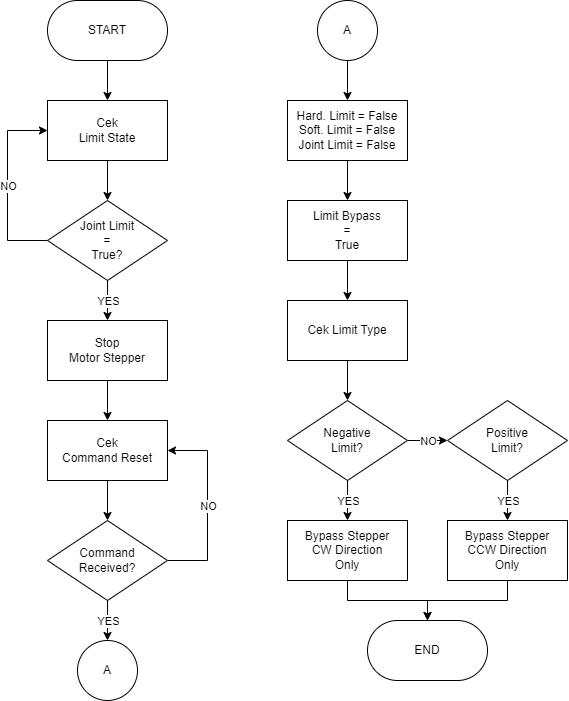

The diagram above was exported from draw.io. Its source (the exported page's mxGraphModel, read from the mxfile embedded in the PNG):
<mxGraphModel dx="1313" dy="776" grid="1" gridSize="10" guides="1" tooltips="1" connect="1" arrows="1" fold="1" page="1" pageScale="1" pageWidth="640" pageHeight="780" math="0" shadow="0">
  <root>
    <mxCell id="ErBlaGShpO5uM-YWOFHn-0" />
    <mxCell id="ErBlaGShpO5uM-YWOFHn-1" parent="ErBlaGShpO5uM-YWOFHn-0" />
    <mxCell id="i3kJTGjEcvro-llkoXvV-7" value="" style="edgeStyle=orthogonalEdgeStyle;rounded=0;orthogonalLoop=1;jettySize=auto;html=1;" edge="1" parent="ErBlaGShpO5uM-YWOFHn-1" source="ErBlaGShpO5uM-YWOFHn-3" target="i3kJTGjEcvro-llkoXvV-6">
      <mxGeometry relative="1" as="geometry" />
    </mxCell>
    <mxCell id="ErBlaGShpO5uM-YWOFHn-3" value="START" style="rounded=1;whiteSpace=wrap;html=1;arcSize=50;" vertex="1" parent="ErBlaGShpO5uM-YWOFHn-1">
      <mxGeometry x="80" y="40" width="120" height="60" as="geometry" />
    </mxCell>
    <mxCell id="i3kJTGjEcvro-llkoXvV-4" value="" style="edgeStyle=orthogonalEdgeStyle;rounded=0;orthogonalLoop=1;jettySize=auto;html=1;" edge="1" parent="ErBlaGShpO5uM-YWOFHn-1" source="i3kJTGjEcvro-llkoXvV-1" target="i3kJTGjEcvro-llkoXvV-3">
      <mxGeometry relative="1" as="geometry" />
    </mxCell>
    <mxCell id="i3kJTGjEcvro-llkoXvV-1" value="Cek&lt;div&gt;Command Reset&lt;/div&gt;" style="rounded=0;whiteSpace=wrap;html=1;" vertex="1" parent="ErBlaGShpO5uM-YWOFHn-1">
      <mxGeometry x="80" y="460" width="120" height="60" as="geometry" />
    </mxCell>
    <mxCell id="i3kJTGjEcvro-llkoXvV-5" style="edgeStyle=orthogonalEdgeStyle;rounded=0;orthogonalLoop=1;jettySize=auto;html=1;exitX=1;exitY=0.5;exitDx=0;exitDy=0;entryX=1;entryY=0.5;entryDx=0;entryDy=0;" edge="1" parent="ErBlaGShpO5uM-YWOFHn-1" source="i3kJTGjEcvro-llkoXvV-3" target="i3kJTGjEcvro-llkoXvV-1">
      <mxGeometry relative="1" as="geometry">
        <Array as="points">
          <mxPoint x="240" y="600" />
          <mxPoint x="240" y="490" />
        </Array>
      </mxGeometry>
    </mxCell>
    <mxCell id="s1ul1iUS4ADfWvsRf7Rg-0" value="NO" style="edgeLabel;html=1;align=center;verticalAlign=middle;resizable=0;points=[];" vertex="1" connectable="0" parent="i3kJTGjEcvro-llkoXvV-5">
      <mxGeometry relative="1" as="geometry">
        <mxPoint as="offset" />
      </mxGeometry>
    </mxCell>
    <mxCell id="Cg9qEpAHB9kvNe0VOHmr-3" value="" style="edgeStyle=orthogonalEdgeStyle;rounded=0;orthogonalLoop=1;jettySize=auto;html=1;" edge="1" parent="ErBlaGShpO5uM-YWOFHn-1" source="i3kJTGjEcvro-llkoXvV-3" target="Cg9qEpAHB9kvNe0VOHmr-2">
      <mxGeometry relative="1" as="geometry" />
    </mxCell>
    <mxCell id="Cg9qEpAHB9kvNe0VOHmr-12" value="YES" style="edgeLabel;html=1;align=center;verticalAlign=middle;resizable=0;points=[];" vertex="1" connectable="0" parent="Cg9qEpAHB9kvNe0VOHmr-3">
      <mxGeometry relative="1" as="geometry">
        <mxPoint as="offset" />
      </mxGeometry>
    </mxCell>
    <mxCell id="i3kJTGjEcvro-llkoXvV-3" value="Command&lt;br&gt;Received?" style="rhombus;whiteSpace=wrap;html=1;" vertex="1" parent="ErBlaGShpO5uM-YWOFHn-1">
      <mxGeometry x="80" y="560" width="120" height="80" as="geometry" />
    </mxCell>
    <mxCell id="i3kJTGjEcvro-llkoXvV-9" value="" style="edgeStyle=orthogonalEdgeStyle;rounded=0;orthogonalLoop=1;jettySize=auto;html=1;" edge="1" parent="ErBlaGShpO5uM-YWOFHn-1" source="i3kJTGjEcvro-llkoXvV-6" target="i3kJTGjEcvro-llkoXvV-8">
      <mxGeometry relative="1" as="geometry" />
    </mxCell>
    <mxCell id="i3kJTGjEcvro-llkoXvV-6" value="Cek&lt;div&gt;Limit State&lt;/div&gt;" style="rounded=0;whiteSpace=wrap;html=1;" vertex="1" parent="ErBlaGShpO5uM-YWOFHn-1">
      <mxGeometry x="80" y="140" width="120" height="60" as="geometry" />
    </mxCell>
    <mxCell id="i3kJTGjEcvro-llkoXvV-21" value="" style="edgeStyle=orthogonalEdgeStyle;rounded=0;orthogonalLoop=1;jettySize=auto;html=1;" edge="1" parent="ErBlaGShpO5uM-YWOFHn-1" source="i3kJTGjEcvro-llkoXvV-8" target="i3kJTGjEcvro-llkoXvV-10">
      <mxGeometry relative="1" as="geometry" />
    </mxCell>
    <mxCell id="i3kJTGjEcvro-llkoXvV-25" value="YES" style="edgeLabel;html=1;align=center;verticalAlign=middle;resizable=0;points=[];" vertex="1" connectable="0" parent="i3kJTGjEcvro-llkoXvV-21">
      <mxGeometry relative="1" as="geometry">
        <mxPoint as="offset" />
      </mxGeometry>
    </mxCell>
    <mxCell id="i3kJTGjEcvro-llkoXvV-23" style="edgeStyle=orthogonalEdgeStyle;rounded=0;orthogonalLoop=1;jettySize=auto;html=1;exitX=0;exitY=0.5;exitDx=0;exitDy=0;entryX=0;entryY=0.5;entryDx=0;entryDy=0;" edge="1" parent="ErBlaGShpO5uM-YWOFHn-1" source="i3kJTGjEcvro-llkoXvV-8" target="i3kJTGjEcvro-llkoXvV-6">
      <mxGeometry relative="1" as="geometry">
        <Array as="points">
          <mxPoint x="40" y="280" />
          <mxPoint x="40" y="170" />
        </Array>
      </mxGeometry>
    </mxCell>
    <mxCell id="i3kJTGjEcvro-llkoXvV-24" value="NO" style="edgeLabel;html=1;align=center;verticalAlign=middle;resizable=0;points=[];" vertex="1" connectable="0" parent="i3kJTGjEcvro-llkoXvV-23">
      <mxGeometry relative="1" as="geometry">
        <mxPoint as="offset" />
      </mxGeometry>
    </mxCell>
    <mxCell id="i3kJTGjEcvro-llkoXvV-8" value="Joint Limit&lt;div&gt;=&lt;/div&gt;&lt;div&gt;True?&lt;/div&gt;" style="rhombus;whiteSpace=wrap;html=1;" vertex="1" parent="ErBlaGShpO5uM-YWOFHn-1">
      <mxGeometry x="80" y="240" width="120" height="80" as="geometry" />
    </mxCell>
    <mxCell id="i3kJTGjEcvro-llkoXvV-22" value="" style="edgeStyle=orthogonalEdgeStyle;rounded=0;orthogonalLoop=1;jettySize=auto;html=1;" edge="1" parent="ErBlaGShpO5uM-YWOFHn-1" source="i3kJTGjEcvro-llkoXvV-10" target="i3kJTGjEcvro-llkoXvV-1">
      <mxGeometry relative="1" as="geometry" />
    </mxCell>
    <mxCell id="i3kJTGjEcvro-llkoXvV-10" value="Stop&lt;br&gt;Motor Stepper" style="rounded=0;whiteSpace=wrap;html=1;" vertex="1" parent="ErBlaGShpO5uM-YWOFHn-1">
      <mxGeometry x="80" y="360" width="120" height="60" as="geometry" />
    </mxCell>
    <mxCell id="Cg9qEpAHB9kvNe0VOHmr-11" value="" style="edgeStyle=orthogonalEdgeStyle;rounded=0;orthogonalLoop=1;jettySize=auto;html=1;" edge="1" parent="ErBlaGShpO5uM-YWOFHn-1" source="i3kJTGjEcvro-llkoXvV-19" target="i3kJTGjEcvro-llkoXvV-26">
      <mxGeometry relative="1" as="geometry" />
    </mxCell>
    <mxCell id="i3kJTGjEcvro-llkoXvV-19" value="Hard. Limit = False&lt;div&gt;Soft. Limit = False&lt;/div&gt;&lt;div&gt;Joint Limit = False&lt;/div&gt;" style="rounded=0;whiteSpace=wrap;html=1;" vertex="1" parent="ErBlaGShpO5uM-YWOFHn-1">
      <mxGeometry x="320" y="140" width="120" height="60" as="geometry" />
    </mxCell>
    <mxCell id="Cg9qEpAHB9kvNe0VOHmr-10" value="" style="edgeStyle=orthogonalEdgeStyle;rounded=0;orthogonalLoop=1;jettySize=auto;html=1;" edge="1" parent="ErBlaGShpO5uM-YWOFHn-1" source="i3kJTGjEcvro-llkoXvV-26" target="s1ul1iUS4ADfWvsRf7Rg-3">
      <mxGeometry relative="1" as="geometry" />
    </mxCell>
    <mxCell id="i3kJTGjEcvro-llkoXvV-26" value="Limit Bypass&lt;div&gt;=&lt;/div&gt;&lt;div&gt;True&lt;/div&gt;" style="rounded=0;whiteSpace=wrap;html=1;" vertex="1" parent="ErBlaGShpO5uM-YWOFHn-1">
      <mxGeometry x="320" y="240" width="120" height="60" as="geometry" />
    </mxCell>
    <mxCell id="s1ul1iUS4ADfWvsRf7Rg-5" value="" style="edgeStyle=orthogonalEdgeStyle;rounded=0;orthogonalLoop=1;jettySize=auto;html=1;" edge="1" parent="ErBlaGShpO5uM-YWOFHn-1" source="s1ul1iUS4ADfWvsRf7Rg-3" target="s1ul1iUS4ADfWvsRf7Rg-4">
      <mxGeometry relative="1" as="geometry" />
    </mxCell>
    <mxCell id="s1ul1iUS4ADfWvsRf7Rg-3" value="Cek Limit Type" style="rounded=0;whiteSpace=wrap;html=1;" vertex="1" parent="ErBlaGShpO5uM-YWOFHn-1">
      <mxGeometry x="320" y="340" width="120" height="60" as="geometry" />
    </mxCell>
    <mxCell id="s1ul1iUS4ADfWvsRf7Rg-7" value="" style="edgeStyle=orthogonalEdgeStyle;rounded=0;orthogonalLoop=1;jettySize=auto;html=1;" edge="1" parent="ErBlaGShpO5uM-YWOFHn-1" source="s1ul1iUS4ADfWvsRf7Rg-4" target="s1ul1iUS4ADfWvsRf7Rg-6">
      <mxGeometry relative="1" as="geometry" />
    </mxCell>
    <mxCell id="Cg9qEpAHB9kvNe0VOHmr-8" value="NO" style="edgeLabel;html=1;align=center;verticalAlign=middle;resizable=0;points=[];" vertex="1" connectable="0" parent="s1ul1iUS4ADfWvsRf7Rg-7">
      <mxGeometry relative="1" as="geometry">
        <mxPoint as="offset" />
      </mxGeometry>
    </mxCell>
    <mxCell id="s1ul1iUS4ADfWvsRf7Rg-9" value="" style="edgeStyle=orthogonalEdgeStyle;rounded=0;orthogonalLoop=1;jettySize=auto;html=1;" edge="1" parent="ErBlaGShpO5uM-YWOFHn-1" source="s1ul1iUS4ADfWvsRf7Rg-4" target="s1ul1iUS4ADfWvsRf7Rg-8">
      <mxGeometry relative="1" as="geometry" />
    </mxCell>
    <mxCell id="Cg9qEpAHB9kvNe0VOHmr-7" value="YES" style="edgeLabel;html=1;align=center;verticalAlign=middle;resizable=0;points=[];" vertex="1" connectable="0" parent="s1ul1iUS4ADfWvsRf7Rg-9">
      <mxGeometry relative="1" as="geometry">
        <mxPoint as="offset" />
      </mxGeometry>
    </mxCell>
    <mxCell id="s1ul1iUS4ADfWvsRf7Rg-4" value="&lt;span style=&quot;background-color: initial;&quot;&gt;Negative&lt;br&gt;Limit?&lt;/span&gt;" style="rhombus;whiteSpace=wrap;html=1;" vertex="1" parent="ErBlaGShpO5uM-YWOFHn-1">
      <mxGeometry x="320" y="440" width="120" height="80" as="geometry" />
    </mxCell>
    <mxCell id="s1ul1iUS4ADfWvsRf7Rg-11" value="" style="edgeStyle=orthogonalEdgeStyle;rounded=0;orthogonalLoop=1;jettySize=auto;html=1;" edge="1" parent="ErBlaGShpO5uM-YWOFHn-1" source="s1ul1iUS4ADfWvsRf7Rg-6" target="s1ul1iUS4ADfWvsRf7Rg-10">
      <mxGeometry relative="1" as="geometry" />
    </mxCell>
    <mxCell id="Cg9qEpAHB9kvNe0VOHmr-9" value="YES" style="edgeLabel;html=1;align=center;verticalAlign=middle;resizable=0;points=[];" vertex="1" connectable="0" parent="s1ul1iUS4ADfWvsRf7Rg-11">
      <mxGeometry relative="1" as="geometry">
        <mxPoint as="offset" />
      </mxGeometry>
    </mxCell>
    <mxCell id="s1ul1iUS4ADfWvsRf7Rg-6" value="Positive&lt;br&gt;Limit?" style="rhombus;whiteSpace=wrap;html=1;" vertex="1" parent="ErBlaGShpO5uM-YWOFHn-1">
      <mxGeometry x="480" y="440" width="120" height="80" as="geometry" />
    </mxCell>
    <mxCell id="Cg9qEpAHB9kvNe0VOHmr-5" style="edgeStyle=orthogonalEdgeStyle;rounded=0;orthogonalLoop=1;jettySize=auto;html=1;exitX=0.5;exitY=1;exitDx=0;exitDy=0;entryX=0.5;entryY=0;entryDx=0;entryDy=0;" edge="1" parent="ErBlaGShpO5uM-YWOFHn-1" source="s1ul1iUS4ADfWvsRf7Rg-8" target="Cg9qEpAHB9kvNe0VOHmr-4">
      <mxGeometry relative="1" as="geometry" />
    </mxCell>
    <mxCell id="s1ul1iUS4ADfWvsRf7Rg-8" value="Bypass Stepper&lt;br&gt;CW Direction&lt;br&gt;Only" style="rounded=0;whiteSpace=wrap;html=1;" vertex="1" parent="ErBlaGShpO5uM-YWOFHn-1">
      <mxGeometry x="320" y="560" width="120" height="60" as="geometry" />
    </mxCell>
    <mxCell id="Cg9qEpAHB9kvNe0VOHmr-6" style="edgeStyle=orthogonalEdgeStyle;rounded=0;orthogonalLoop=1;jettySize=auto;html=1;exitX=0.5;exitY=1;exitDx=0;exitDy=0;entryX=0.5;entryY=0;entryDx=0;entryDy=0;" edge="1" parent="ErBlaGShpO5uM-YWOFHn-1" source="s1ul1iUS4ADfWvsRf7Rg-10" target="Cg9qEpAHB9kvNe0VOHmr-4">
      <mxGeometry relative="1" as="geometry" />
    </mxCell>
    <mxCell id="s1ul1iUS4ADfWvsRf7Rg-10" value="Bypass Stepper&lt;br&gt;CCW Direction&lt;br&gt;Only" style="rounded=0;whiteSpace=wrap;html=1;" vertex="1" parent="ErBlaGShpO5uM-YWOFHn-1">
      <mxGeometry x="480" y="560" width="120" height="60" as="geometry" />
    </mxCell>
    <mxCell id="Cg9qEpAHB9kvNe0VOHmr-1" value="" style="edgeStyle=orthogonalEdgeStyle;rounded=0;orthogonalLoop=1;jettySize=auto;html=1;" edge="1" parent="ErBlaGShpO5uM-YWOFHn-1" source="Cg9qEpAHB9kvNe0VOHmr-0" target="i3kJTGjEcvro-llkoXvV-19">
      <mxGeometry relative="1" as="geometry" />
    </mxCell>
    <mxCell id="Cg9qEpAHB9kvNe0VOHmr-0" value="A" style="ellipse;whiteSpace=wrap;html=1;aspect=fixed;" vertex="1" parent="ErBlaGShpO5uM-YWOFHn-1">
      <mxGeometry x="350" y="40" width="60" height="60" as="geometry" />
    </mxCell>
    <mxCell id="Cg9qEpAHB9kvNe0VOHmr-2" value="A" style="ellipse;whiteSpace=wrap;html=1;aspect=fixed;" vertex="1" parent="ErBlaGShpO5uM-YWOFHn-1">
      <mxGeometry x="110" y="680" width="60" height="60" as="geometry" />
    </mxCell>
    <mxCell id="Cg9qEpAHB9kvNe0VOHmr-4" value="END" style="rounded=1;whiteSpace=wrap;html=1;arcSize=50;" vertex="1" parent="ErBlaGShpO5uM-YWOFHn-1">
      <mxGeometry x="400" y="660" width="120" height="60" as="geometry" />
    </mxCell>
  </root>
</mxGraphModel>